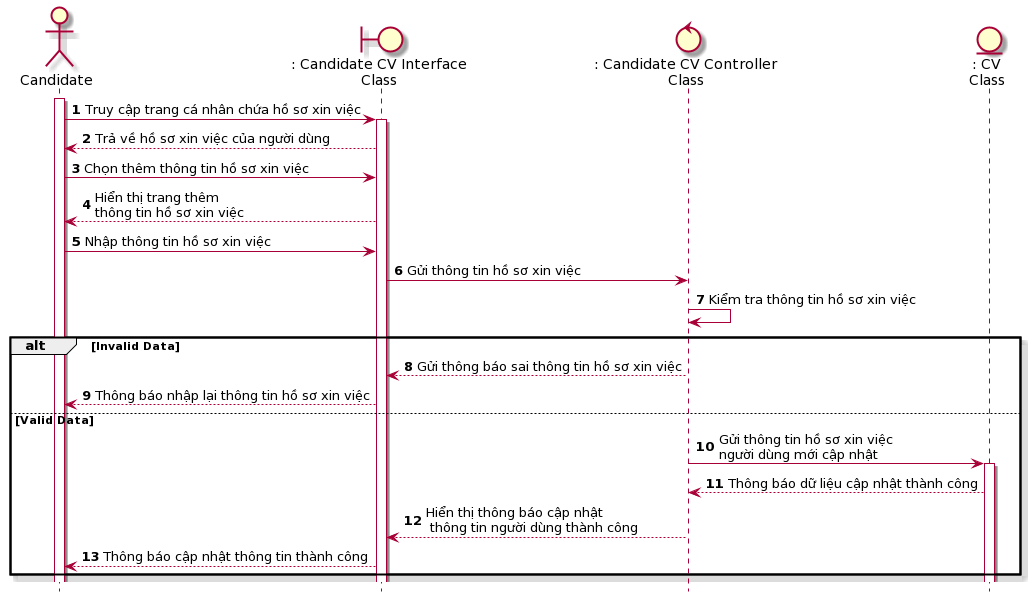

The diagram above was rendered by PlantUML. Its source (embedded in the PNG):
@startuml
skin rose
hide footbox
actor candidate as "Candidate"
boundary candidateInterface as ": Candidate CV Interface\nClass"
control cVController as ": Candidate CV Controller\nClass"
entity CV as ": CV\nClass"
autonumber
candidate++
candidate-> candidateInterface++: Truy cập trang cá nhân chứa hồ sơ xin việc
candidateInterface-->candidate: Trả về hồ sơ xin việc của người dùng
candidate-> candidateInterface: Chọn thêm thông tin hồ sơ xin việc
candidateInterface--> candidate: Hiển thị trang thêm\nthông tin hồ sơ xin việc
candidate -> candidateInterface: Nhập thông tin hồ sơ xin việc
candidateInterface->cVController: Gửi thông tin hồ sơ xin việc
cVController->cVController: Kiểm tra thông tin hồ sơ xin việc
alt Invalid Data
cVController-->candidateInterface: Gửi thông báo sai thông tin hồ sơ xin việc
candidateInterface --> candidate: Thông báo nhập lại thông tin hồ sơ xin việc
else Valid Data
cVController -> CV++: Gửi thông tin hồ sơ xin việc \nngười dùng mới cập nhật
CV --> cVController: Thông báo dữ liệu cập nhật thành công
cVController --> candidateInterface: Hiển thị thông báo cập nhật\n thông tin người dùng thành công
candidateInterface --> candidate: Thông báo cập nhật thông tin thành công
end
@enduml